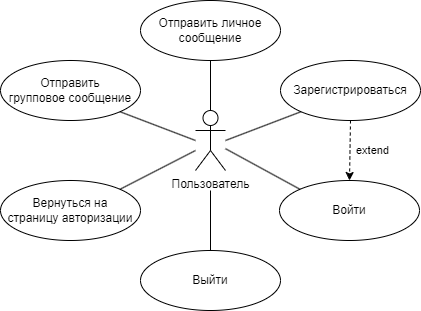

The diagram above was exported from draw.io. Its source (the exported page's mxGraphModel, read from the mxfile embedded in the PNG):
<mxGraphModel dx="1002" dy="614" grid="1" gridSize="10" guides="1" tooltips="1" connect="1" arrows="1" fold="1" page="1" pageScale="1" pageWidth="827" pageHeight="1169" math="0" shadow="0">
  <root>
    <mxCell id="0" />
    <mxCell id="1" parent="0" />
    <mxCell id="Z6ZQiHsXHzdf6xBl4jDu-1" value="Пользователь" style="shape=umlActor;verticalLabelPosition=bottom;verticalAlign=top;html=1;outlineConnect=0;" parent="1" vertex="1">
      <mxGeometry x="330" y="200" width="30" height="60" as="geometry" />
    </mxCell>
    <mxCell id="Z6ZQiHsXHzdf6xBl4jDu-2" value="Зарегистрироваться" style="ellipse;whiteSpace=wrap;html=1;" parent="1" vertex="1">
      <mxGeometry x="415" y="150" width="140" height="60" as="geometry" />
    </mxCell>
    <mxCell id="Z6ZQiHsXHzdf6xBl4jDu-5" value="Войти" style="ellipse;whiteSpace=wrap;html=1;" parent="1" vertex="1">
      <mxGeometry x="414" y="270" width="140" height="60" as="geometry" />
    </mxCell>
    <mxCell id="Z6ZQiHsXHzdf6xBl4jDu-7" value="" style="endArrow=none;html=1;rounded=0;exitX=0;exitY=0;exitDx=0;exitDy=0;" parent="1" source="Z6ZQiHsXHzdf6xBl4jDu-5" target="Z6ZQiHsXHzdf6xBl4jDu-1" edge="1">
      <mxGeometry width="50" height="50" relative="1" as="geometry">
        <mxPoint x="350" y="400" as="sourcePoint" />
        <mxPoint x="400" y="350" as="targetPoint" />
      </mxGeometry>
    </mxCell>
    <mxCell id="Z6ZQiHsXHzdf6xBl4jDu-8" value="" style="endArrow=none;html=1;rounded=0;exitX=0;exitY=1;exitDx=0;exitDy=0;" parent="1" source="Z6ZQiHsXHzdf6xBl4jDu-2" edge="1">
      <mxGeometry width="50" height="50" relative="1" as="geometry">
        <mxPoint x="460" y="302" as="sourcePoint" />
        <mxPoint x="360" y="230" as="targetPoint" />
      </mxGeometry>
    </mxCell>
    <mxCell id="Z6ZQiHsXHzdf6xBl4jDu-11" value="Отправить личное сообщение" style="ellipse;whiteSpace=wrap;html=1;" parent="1" vertex="1">
      <mxGeometry x="275" y="90" width="140" height="60" as="geometry" />
    </mxCell>
    <mxCell id="Z6ZQiHsXHzdf6xBl4jDu-12" value="Отправить групповое&lt;span style=&quot;background-color: initial;&quot;&gt;&amp;nbsp;сообщение&lt;/span&gt;" style="ellipse;whiteSpace=wrap;html=1;" parent="1" vertex="1">
      <mxGeometry x="135" y="150" width="140" height="60" as="geometry" />
    </mxCell>
    <mxCell id="Z6ZQiHsXHzdf6xBl4jDu-14" value="Вернуться на&lt;div&gt;страницу авторизации&lt;/div&gt;" style="ellipse;whiteSpace=wrap;html=1;" parent="1" vertex="1">
      <mxGeometry x="135" y="270" width="140" height="60" as="geometry" />
    </mxCell>
    <mxCell id="Z6ZQiHsXHzdf6xBl4jDu-15" value="" style="endArrow=none;html=1;rounded=0;entryX=1;entryY=1;entryDx=0;entryDy=0;" parent="1" target="Z6ZQiHsXHzdf6xBl4jDu-12" edge="1">
      <mxGeometry width="50" height="50" relative="1" as="geometry">
        <mxPoint x="330" y="230" as="sourcePoint" />
        <mxPoint x="280" y="230" as="targetPoint" />
      </mxGeometry>
    </mxCell>
    <mxCell id="Z6ZQiHsXHzdf6xBl4jDu-16" value="" style="endArrow=none;html=1;rounded=0;entryX=0.5;entryY=1;entryDx=0;entryDy=0;" parent="1" source="Z6ZQiHsXHzdf6xBl4jDu-1" target="Z6ZQiHsXHzdf6xBl4jDu-11" edge="1">
      <mxGeometry width="50" height="50" relative="1" as="geometry">
        <mxPoint x="320" y="220" as="sourcePoint" />
        <mxPoint x="290" y="240" as="targetPoint" />
      </mxGeometry>
    </mxCell>
    <mxCell id="Z6ZQiHsXHzdf6xBl4jDu-17" value="" style="endArrow=none;html=1;rounded=0;exitX=1;exitY=0;exitDx=0;exitDy=0;" parent="1" source="Z6ZQiHsXHzdf6xBl4jDu-14" edge="1">
      <mxGeometry width="50" height="50" relative="1" as="geometry">
        <mxPoint x="280" y="320" as="sourcePoint" />
        <mxPoint x="330" y="240" as="targetPoint" />
      </mxGeometry>
    </mxCell>
    <mxCell id="Z6ZQiHsXHzdf6xBl4jDu-18" value="" style="endArrow=classic;html=1;rounded=0;exitX=0.5;exitY=1;exitDx=0;exitDy=0;entryX=0.5;entryY=0;entryDx=0;entryDy=0;startArrow=none;startFill=0;endFill=1;dashed=1;" parent="1" source="Z6ZQiHsXHzdf6xBl4jDu-2" target="Z6ZQiHsXHzdf6xBl4jDu-5" edge="1">
      <mxGeometry width="50" height="50" relative="1" as="geometry">
        <mxPoint x="504" y="220" as="sourcePoint" />
        <mxPoint x="414" y="260" as="targetPoint" />
      </mxGeometry>
    </mxCell>
    <mxCell id="Z6ZQiHsXHzdf6xBl4jDu-19" value="extend" style="edgeLabel;html=1;align=center;verticalAlign=middle;resizable=0;points=[];" parent="Z6ZQiHsXHzdf6xBl4jDu-18" connectable="0" vertex="1">
      <mxGeometry x="-0.3737" y="3" relative="1" as="geometry">
        <mxPoint x="19" y="10" as="offset" />
      </mxGeometry>
    </mxCell>
    <mxCell id="Z6ZQiHsXHzdf6xBl4jDu-20" value="Выйти" style="ellipse;whiteSpace=wrap;html=1;" parent="1" vertex="1">
      <mxGeometry x="275" y="340" width="140" height="60" as="geometry" />
    </mxCell>
    <mxCell id="Z6ZQiHsXHzdf6xBl4jDu-21" value="" style="endArrow=none;html=1;rounded=0;exitX=0.5;exitY=0;exitDx=0;exitDy=0;" parent="1" source="Z6ZQiHsXHzdf6xBl4jDu-20" edge="1">
      <mxGeometry width="50" height="50" relative="1" as="geometry">
        <mxPoint x="344.62" y="340" as="sourcePoint" />
        <mxPoint x="345" y="280" as="targetPoint" />
      </mxGeometry>
    </mxCell>
  </root>
</mxGraphModel>